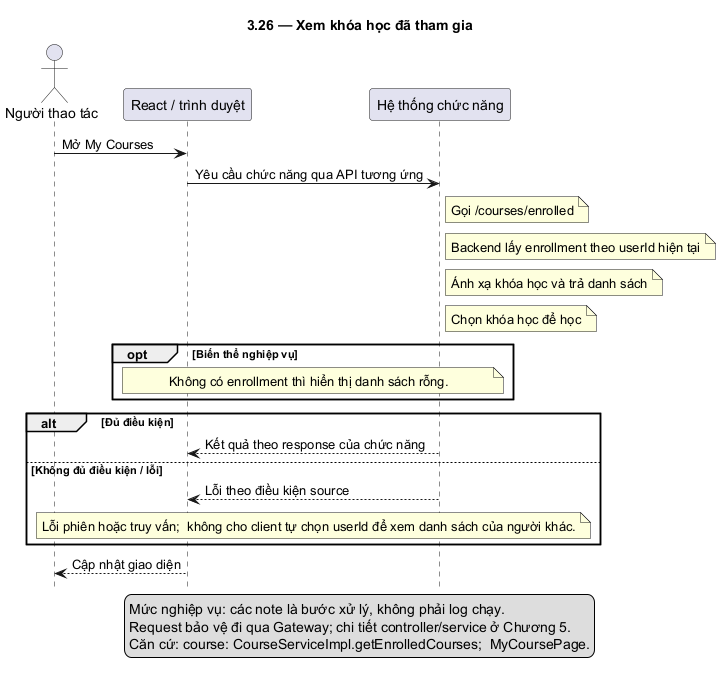

The diagram above was rendered by PlantUML. Its source (embedded in the PNG):
@startuml
skinparam defaultFontName DejaVu Sans
skinparam shadowing false
hide footbox
title 3.26 — Xem khóa học đã tham gia
actor "Người thao tác" as U
participant "React / trình duyệt" as F
participant "Hệ thống chức năng" as B
U -> F: Mở My Courses
F -> B: Yêu cầu chức năng qua API tương ứng
note right of B: Gọi /courses/enrolled
note right of B: Backend lấy enrollment theo userId hiện tại
note right of B: Ánh xạ khóa học và trả danh sách
note right of B: Chọn khóa học để học
opt Biến thể nghiệp vụ
note over F,B: Không có enrollment thì hiển thị danh sách rỗng.
end
alt Đủ điều kiện
B --> F: Kết quả theo response của chức năng
else Không đủ điều kiện / lỗi
B --> F: Lỗi theo điều kiện source
note over F,B: Lỗi phiên hoặc truy vấn;  không cho client tự chọn userId để xem danh sách của người khác.
end
F --> U: Cập nhật giao diện
legend bottom
Mức nghiệp vụ: các note là bước xử lý, không phải log chạy.
Request bảo vệ đi qua Gateway; chi tiết controller/service ở Chương 5.
Căn cứ: course: CourseServiceImpl.getEnrolledCourses;  MyCoursePage.
endlegend
@enduml